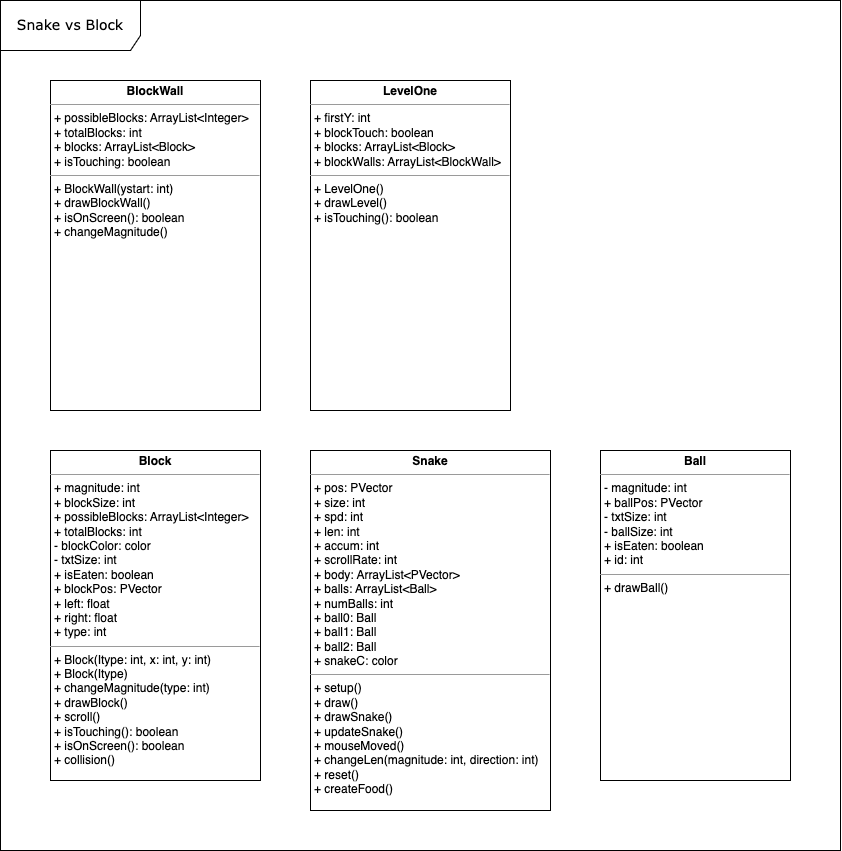

The diagram above was exported from draw.io. Its source (the exported page's mxGraphModel, read from the mxfile embedded in the PNG):
<mxGraphModel dx="1093" dy="1007" grid="1" gridSize="10" guides="1" tooltips="1" connect="1" arrows="1" fold="1" page="1" pageScale="1" pageWidth="827" pageHeight="1169" background="none" math="0" shadow="0">
  <root>
    <mxCell id="0" />
    <mxCell id="1" parent="0" />
    <mxCell id="6GhAiP5s_jeQZ9tlwUwM-7" value="&lt;font style=&quot;font-size: 14px;&quot;&gt;Snake vs Block&lt;/font&gt;" style="shape=umlFrame;whiteSpace=wrap;html=1;rounded=0;shadow=0;comic=0;labelBackgroundColor=none;strokeWidth=1;fontFamily=Verdana;fontSize=10;align=center;width=140;height=50;" parent="1" vertex="1">
      <mxGeometry x="30" y="20" width="840" height="850" as="geometry" />
    </mxCell>
    <mxCell id="6GhAiP5s_jeQZ9tlwUwM-10" value="&lt;p style=&quot;margin:0px;margin-top:4px;text-align:center;&quot;&gt;&lt;b&gt;Snake&lt;/b&gt;&lt;/p&gt;&lt;hr size=&quot;1&quot;&gt;&lt;p style=&quot;margin:0px;margin-left:4px;&quot;&gt;+ pos: PVector&lt;/p&gt;&lt;p style=&quot;margin:0px;margin-left:4px;&quot;&gt;+ size: int&lt;/p&gt;&lt;p style=&quot;margin:0px;margin-left:4px;&quot;&gt;+ spd: int&lt;/p&gt;&lt;p style=&quot;margin:0px;margin-left:4px;&quot;&gt;+ len: int&lt;/p&gt;&lt;p style=&quot;margin:0px;margin-left:4px;&quot;&gt;+ accum: int&lt;/p&gt;&lt;p style=&quot;margin:0px;margin-left:4px;&quot;&gt;+ scrollRate: int&lt;/p&gt;&lt;p style=&quot;margin:0px;margin-left:4px;&quot;&gt;&lt;/p&gt;&lt;p style=&quot;margin:0px;margin-left:4px;&quot;&gt;+ body: ArrayList&amp;lt;PVector&amp;gt;&lt;/p&gt;&lt;p style=&quot;margin:0px;margin-left:4px;&quot;&gt;+ balls: ArrayList&amp;lt;Ball&amp;gt;&lt;/p&gt;&lt;p style=&quot;margin:0px;margin-left:4px;&quot;&gt;+ numBalls: int&lt;/p&gt;&lt;p style=&quot;margin:0px;margin-left:4px;&quot;&gt;+ ball0: Ball&lt;/p&gt;&lt;p style=&quot;border-color: var(--border-color); margin: 0px 0px 0px 4px;&quot;&gt;+ ball1: Ball&lt;/p&gt;&lt;div&gt;&lt;p style=&quot;border-color: var(--border-color); margin: 0px 0px 0px 4px;&quot;&gt;+ ball2: Ball&lt;/p&gt;&lt;/div&gt;&lt;p style=&quot;margin:0px;margin-left:4px;&quot;&gt;+ snakeC: color&lt;/p&gt;&lt;hr size=&quot;1&quot;&gt;&lt;p style=&quot;margin:0px;margin-left:4px;&quot;&gt;+ setup()&lt;/p&gt;&lt;p style=&quot;margin:0px;margin-left:4px;&quot;&gt;+ draw()&lt;/p&gt;&lt;p style=&quot;margin:0px;margin-left:4px;&quot;&gt;+ drawSnake()&lt;/p&gt;&lt;p style=&quot;margin:0px;margin-left:4px;&quot;&gt;+ updateSnake()&lt;/p&gt;&lt;p style=&quot;margin:0px;margin-left:4px;&quot;&gt;+ mouseMoved()&lt;/p&gt;&lt;p style=&quot;margin:0px;margin-left:4px;&quot;&gt;+ changeLen(magnitude: int, direction: int)&lt;/p&gt;&lt;p style=&quot;margin:0px;margin-left:4px;&quot;&gt;+ reset()&lt;/p&gt;&lt;p style=&quot;margin:0px;margin-left:4px;&quot;&gt;+ createFood()&lt;br&gt;&lt;/p&gt;&lt;p style=&quot;margin:0px;margin-left:4px;&quot;&gt;&lt;br&gt;&lt;/p&gt;" style="verticalAlign=top;align=left;overflow=fill;fontSize=12;fontFamily=Helvetica;html=1;rounded=0;shadow=0;comic=0;labelBackgroundColor=none;strokeWidth=1" parent="1" vertex="1">
      <mxGeometry x="340" y="470" width="240" height="360" as="geometry" />
    </mxCell>
    <mxCell id="6GhAiP5s_jeQZ9tlwUwM-11" value="&lt;p style=&quot;margin:0px;margin-top:4px;text-align:center;&quot;&gt;&lt;b&gt;Block&lt;/b&gt;&lt;/p&gt;&lt;hr size=&quot;1&quot;&gt;&lt;p style=&quot;margin:0px;margin-left:4px;&quot;&gt;+ magnitude: int&lt;/p&gt;&lt;p style=&quot;margin:0px;margin-left:4px;&quot;&gt;+ blockSize: int&lt;/p&gt;&lt;p style=&quot;margin:0px;margin-left:4px;&quot;&gt;&lt;span style=&quot;background-color: initial;&quot;&gt;+ possibleBlocks: ArrayList&amp;lt;Integer&amp;gt;&lt;/span&gt;&lt;br&gt;&lt;/p&gt;&lt;p style=&quot;margin:0px;margin-left:4px;&quot;&gt;&lt;span style=&quot;background-color: initial;&quot;&gt;+ totalBlocks: int&lt;/span&gt;&lt;/p&gt;&lt;p style=&quot;margin:0px;margin-left:4px;&quot;&gt;- blockColor: color&lt;/p&gt;&lt;p style=&quot;margin:0px;margin-left:4px;&quot;&gt;- txtSize: int&lt;/p&gt;&lt;p style=&quot;margin:0px;margin-left:4px;&quot;&gt;+ isEaten: boolean&lt;/p&gt;&lt;p style=&quot;margin:0px;margin-left:4px;&quot;&gt;+ blockPos: PVector&lt;br&gt;&lt;/p&gt;&lt;p style=&quot;margin:0px;margin-left:4px;&quot;&gt;+ left: float&lt;/p&gt;&lt;p style=&quot;margin:0px;margin-left:4px;&quot;&gt;+ right: float&lt;/p&gt;&lt;p style=&quot;margin:0px;margin-left:4px;&quot;&gt;+ type: int&lt;/p&gt;&lt;hr size=&quot;1&quot;&gt;&lt;p style=&quot;margin:0px;margin-left:4px;&quot;&gt;+ Block(Itype: int, x: int, y: int)&lt;/p&gt;&lt;p style=&quot;margin:0px;margin-left:4px;&quot;&gt;+ Block(Itype)&lt;/p&gt;&lt;p style=&quot;margin:0px;margin-left:4px;&quot;&gt;+ changeMagnitude(type: int)&lt;/p&gt;&lt;p style=&quot;margin:0px;margin-left:4px;&quot;&gt;+ drawBlock()&lt;/p&gt;&lt;p style=&quot;margin:0px;margin-left:4px;&quot;&gt;+ scroll()&lt;/p&gt;&lt;p style=&quot;margin:0px;margin-left:4px;&quot;&gt;+ isTouching(): boolean&lt;/p&gt;&lt;p style=&quot;margin:0px;margin-left:4px;&quot;&gt;+ isOnScreen(): boolean&lt;br&gt;+ collision()&lt;/p&gt;" style="verticalAlign=top;align=left;overflow=fill;fontSize=12;fontFamily=Helvetica;html=1;rounded=0;shadow=0;comic=0;labelBackgroundColor=none;strokeWidth=1" parent="1" vertex="1">
      <mxGeometry x="80" y="470" width="210" height="330" as="geometry" />
    </mxCell>
    <mxCell id="6GhAiP5s_jeQZ9tlwUwM-12" value="&lt;p style=&quot;margin:0px;margin-top:4px;text-align:center;&quot;&gt;&lt;b&gt;Ball&lt;/b&gt;&lt;/p&gt;&lt;hr size=&quot;1&quot;&gt;&lt;p style=&quot;margin:0px;margin-left:4px;&quot;&gt;- magnitude: int&lt;/p&gt;&lt;p style=&quot;margin:0px;margin-left:4px;&quot;&gt;+ ballPos: PVector&lt;/p&gt;&lt;p style=&quot;margin:0px;margin-left:4px;&quot;&gt;- txtSize: int&lt;/p&gt;&lt;p style=&quot;margin:0px;margin-left:4px;&quot;&gt;- ballSize: int&lt;/p&gt;&lt;p style=&quot;margin:0px;margin-left:4px;&quot;&gt;+ isEaten: boolean&lt;/p&gt;&lt;p style=&quot;margin:0px;margin-left:4px;&quot;&gt;+ id: int&lt;br&gt;&lt;/p&gt;&lt;hr size=&quot;1&quot;&gt;&lt;p style=&quot;margin:0px;margin-left:4px;&quot;&gt;+ drawBall()&lt;br&gt;&lt;/p&gt;" style="verticalAlign=top;align=left;overflow=fill;fontSize=12;fontFamily=Helvetica;html=1;rounded=0;shadow=0;comic=0;labelBackgroundColor=none;strokeWidth=1" parent="1" vertex="1">
      <mxGeometry x="630" y="470" width="190" height="330" as="geometry" />
    </mxCell>
    <mxCell id="Yhcyf3PRLvjoOFkaTgvs-3" value="&lt;p style=&quot;margin:0px;margin-top:4px;text-align:center;&quot;&gt;&lt;b&gt;LevelOne&lt;/b&gt;&lt;/p&gt;&lt;hr size=&quot;1&quot;&gt;&lt;p style=&quot;margin:0px;margin-left:4px;&quot;&gt;+ firstY: int&lt;/p&gt;&lt;p style=&quot;margin:0px;margin-left:4px;&quot;&gt;+ blockTouch: boolean&lt;br&gt;+ blocks: ArrayList&amp;lt;Block&amp;gt;&lt;br&gt;+ blockWalls: ArrayList&amp;lt;BlockWall&amp;gt;&lt;/p&gt;&lt;hr size=&quot;1&quot;&gt;&lt;p style=&quot;margin:0px;margin-left:4px;&quot;&gt;+ LevelOne()&lt;/p&gt;&lt;p style=&quot;margin:0px;margin-left:4px;&quot;&gt;+ drawLevel()&lt;/p&gt;&lt;p style=&quot;margin:0px;margin-left:4px;&quot;&gt;+ isTouching(): boolean&lt;/p&gt;" style="verticalAlign=top;align=left;overflow=fill;fontSize=12;fontFamily=Helvetica;html=1;rounded=0;shadow=0;comic=0;labelBackgroundColor=none;strokeWidth=1" parent="1" vertex="1">
      <mxGeometry x="340" y="100" width="200" height="330" as="geometry" />
    </mxCell>
    <mxCell id="TQl3dukWSGdU_DH-f9pr-1" value="&lt;p style=&quot;margin:0px;margin-top:4px;text-align:center;&quot;&gt;&lt;b&gt;BlockWall&lt;/b&gt;&lt;/p&gt;&lt;hr size=&quot;1&quot;&gt;&lt;p style=&quot;margin:0px;margin-left:4px;&quot;&gt;+ possibleBlocks: ArrayList&amp;lt;Integer&amp;gt;&lt;/p&gt;&lt;p style=&quot;margin:0px;margin-left:4px;&quot;&gt;+ totalBlocks: int&lt;/p&gt;&lt;p style=&quot;margin:0px;margin-left:4px;&quot;&gt;+ blocks: ArrayList&amp;lt;Block&amp;gt;&lt;/p&gt;&lt;p style=&quot;margin:0px;margin-left:4px;&quot;&gt;+ isTouching: boolean&lt;/p&gt;&lt;hr size=&quot;1&quot;&gt;&lt;p style=&quot;margin:0px;margin-left:4px;&quot;&gt;+ BlockWall(ystart: int)&lt;/p&gt;&lt;p style=&quot;margin:0px;margin-left:4px;&quot;&gt;+ drawBlockWall()&lt;/p&gt;&lt;p style=&quot;margin:0px;margin-left:4px;&quot;&gt;+ isOnScreen(): boolean&lt;/p&gt;&lt;p style=&quot;margin:0px;margin-left:4px;&quot;&gt;+ changeMagnitude()&lt;/p&gt;" style="verticalAlign=top;align=left;overflow=fill;fontSize=12;fontFamily=Helvetica;html=1;rounded=0;shadow=0;comic=0;labelBackgroundColor=none;strokeWidth=1" vertex="1" parent="1">
      <mxGeometry x="80" y="100" width="210" height="330" as="geometry" />
    </mxCell>
  </root>
</mxGraphModel>